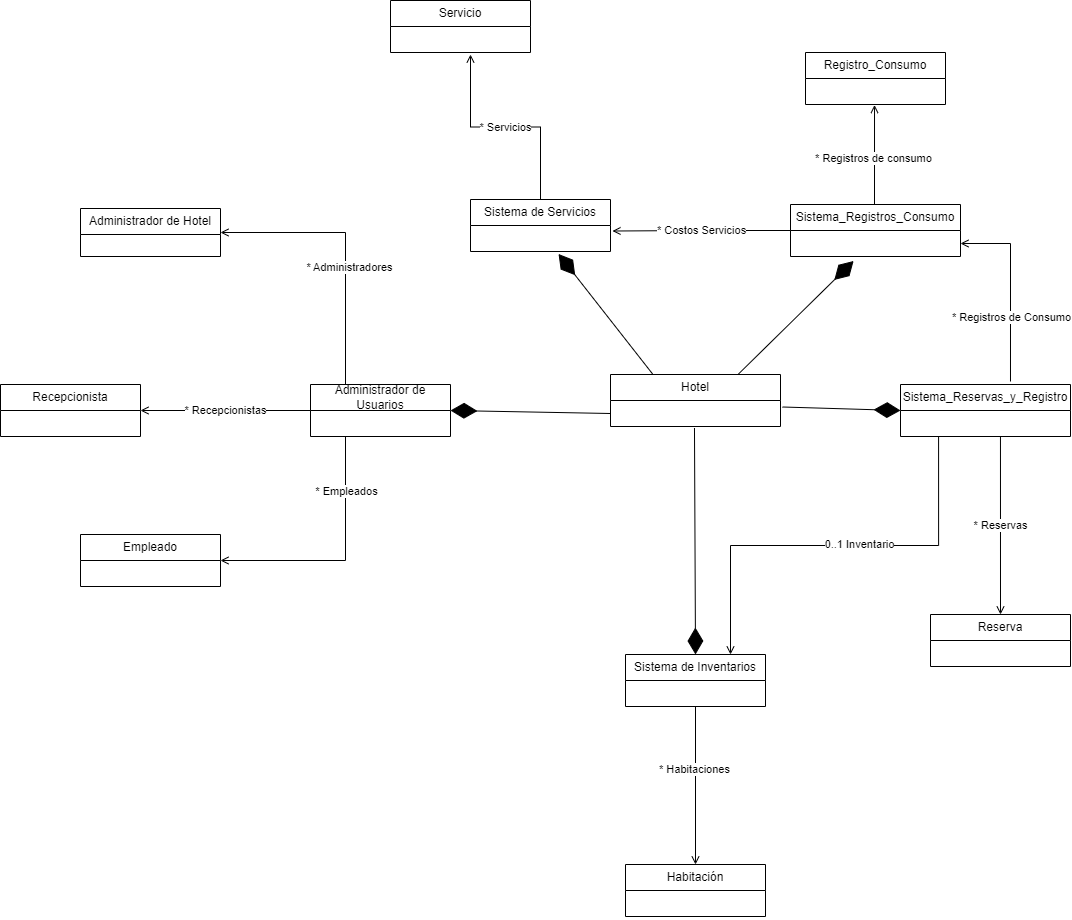

The diagram above was exported from draw.io. Its source (the exported page's mxGraphModel, read from the mxfile embedded in the PNG):
<mxGraphModel dx="2117" dy="1652" grid="1" gridSize="10" guides="1" tooltips="1" connect="1" arrows="1" fold="1" page="1" pageScale="1" pageWidth="827" pageHeight="1169" math="0" shadow="0">
  <root>
    <mxCell id="0" />
    <mxCell id="1" parent="0" />
    <mxCell id="zTRq2wy0H6AlZfwnzS6U-3" value="Hotel" style="swimlane;fontStyle=0;childLayout=stackLayout;horizontal=1;startSize=26;fillColor=none;horizontalStack=0;resizeParent=1;resizeParentMax=0;resizeLast=0;collapsible=1;marginBottom=0;whiteSpace=wrap;html=1;" parent="1" vertex="1">
      <mxGeometry x="340" y="270" width="170" height="52" as="geometry" />
    </mxCell>
    <mxCell id="G6ge42jP1VSqT-kpztRg-12" value="* Servicios" style="edgeStyle=orthogonalEdgeStyle;rounded=0;orthogonalLoop=1;jettySize=auto;html=1;exitX=0.5;exitY=0;exitDx=0;exitDy=0;endArrow=open;endFill=0;" parent="1" source="zTRq2wy0H6AlZfwnzS6U-21" edge="1">
      <mxGeometry relative="1" as="geometry">
        <mxPoint x="200" y="-50" as="targetPoint" />
      </mxGeometry>
    </mxCell>
    <mxCell id="zTRq2wy0H6AlZfwnzS6U-21" value="Sistema de Servicios" style="swimlane;fontStyle=0;childLayout=stackLayout;horizontal=1;startSize=26;fillColor=none;horizontalStack=0;resizeParent=1;resizeParentMax=0;resizeLast=0;collapsible=1;marginBottom=0;whiteSpace=wrap;html=1;" parent="1" vertex="1">
      <mxGeometry x="200" y="95" width="140" height="52" as="geometry" />
    </mxCell>
    <mxCell id="zTRq2wy0H6AlZfwnzS6U-23" value="Sistema de Inventarios" style="swimlane;fontStyle=0;childLayout=stackLayout;horizontal=1;startSize=26;fillColor=none;horizontalStack=0;resizeParent=1;resizeParentMax=0;resizeLast=0;collapsible=1;marginBottom=0;whiteSpace=wrap;html=1;" parent="1" vertex="1">
      <mxGeometry x="355" y="550" width="140" height="52" as="geometry" />
    </mxCell>
    <mxCell id="zTRq2wy0H6AlZfwnzS6U-24" value="&lt;br&gt;" style="text;strokeColor=none;fillColor=none;align=left;verticalAlign=top;spacingLeft=4;spacingRight=4;overflow=hidden;rotatable=0;points=[[0,0.5],[1,0.5]];portConstraint=eastwest;whiteSpace=wrap;html=1;" parent="zTRq2wy0H6AlZfwnzS6U-23" vertex="1">
      <mxGeometry y="26" width="140" height="26" as="geometry" />
    </mxCell>
    <mxCell id="zTRq2wy0H6AlZfwnzS6U-55" style="edgeStyle=orthogonalEdgeStyle;rounded=0;orthogonalLoop=1;jettySize=auto;html=1;exitX=0.5;exitY=0;exitDx=0;exitDy=0;entryX=0.493;entryY=1.019;entryDx=0;entryDy=0;entryPerimeter=0;endArrow=open;endFill=0;" parent="1" source="zTRq2wy0H6AlZfwnzS6U-25" target="zTRq2wy0H6AlZfwnzS6U-52" edge="1">
      <mxGeometry relative="1" as="geometry">
        <mxPoint x="605" y="10" as="targetPoint" />
        <Array as="points">
          <mxPoint x="604" y="100" />
        </Array>
      </mxGeometry>
    </mxCell>
    <mxCell id="zTRq2wy0H6AlZfwnzS6U-56" value="* Registros de consumo" style="edgeLabel;html=1;align=center;verticalAlign=middle;resizable=0;points=[];" parent="zTRq2wy0H6AlZfwnzS6U-55" connectable="0" vertex="1">
      <mxGeometry x="-0.0548" y="2" relative="1" as="geometry">
        <mxPoint as="offset" />
      </mxGeometry>
    </mxCell>
    <mxCell id="G6ge42jP1VSqT-kpztRg-14" value="* Costos Servicios" style="edgeStyle=orthogonalEdgeStyle;rounded=0;orthogonalLoop=1;jettySize=auto;html=1;exitX=0;exitY=0.5;exitDx=0;exitDy=0;entryX=1.014;entryY=0.212;entryDx=0;entryDy=0;entryPerimeter=0;endArrow=open;endFill=0;" parent="1" source="zTRq2wy0H6AlZfwnzS6U-25" edge="1">
      <mxGeometry relative="1" as="geometry">
        <mxPoint x="341.96000000000004" y="126.51199999999994" as="targetPoint" />
      </mxGeometry>
    </mxCell>
    <mxCell id="zTRq2wy0H6AlZfwnzS6U-25" value="Sistema_Registros_Consumo" style="swimlane;fontStyle=0;childLayout=stackLayout;horizontal=1;startSize=26;fillColor=none;horizontalStack=0;resizeParent=1;resizeParentMax=0;resizeLast=0;collapsible=1;marginBottom=0;whiteSpace=wrap;html=1;" parent="1" vertex="1">
      <mxGeometry x="520" y="100" width="170" height="52" as="geometry" />
    </mxCell>
    <mxCell id="zTRq2wy0H6AlZfwnzS6U-26" value="&lt;br&gt;" style="text;strokeColor=none;fillColor=none;align=left;verticalAlign=top;spacingLeft=4;spacingRight=4;overflow=hidden;rotatable=0;points=[[0,0.5],[1,0.5]];portConstraint=eastwest;whiteSpace=wrap;html=1;" parent="zTRq2wy0H6AlZfwnzS6U-25" vertex="1">
      <mxGeometry y="26" width="170" height="26" as="geometry" />
    </mxCell>
    <mxCell id="zTRq2wy0H6AlZfwnzS6U-27" value="Sistema_Reservas_y_Registro" style="swimlane;fontStyle=0;childLayout=stackLayout;horizontal=1;startSize=26;fillColor=none;horizontalStack=0;resizeParent=1;resizeParentMax=0;resizeLast=0;collapsible=1;marginBottom=0;whiteSpace=wrap;html=1;" parent="1" vertex="1">
      <mxGeometry x="630" y="280" width="170" height="52" as="geometry" />
    </mxCell>
    <mxCell id="zTRq2wy0H6AlZfwnzS6U-28" value="&lt;br&gt;" style="text;strokeColor=none;fillColor=none;align=left;verticalAlign=top;spacingLeft=4;spacingRight=4;overflow=hidden;rotatable=0;points=[[0,0.5],[1,0.5]];portConstraint=eastwest;whiteSpace=wrap;html=1;" parent="zTRq2wy0H6AlZfwnzS6U-27" vertex="1">
      <mxGeometry y="26" width="170" height="26" as="geometry" />
    </mxCell>
    <mxCell id="zTRq2wy0H6AlZfwnzS6U-30" value="" style="endArrow=diamondThin;endFill=1;endSize=24;html=1;rounded=0;exitX=0.75;exitY=0;exitDx=0;exitDy=0;entryX=0.371;entryY=1.173;entryDx=0;entryDy=0;entryPerimeter=0;" parent="1" source="zTRq2wy0H6AlZfwnzS6U-3" target="zTRq2wy0H6AlZfwnzS6U-26" edge="1">
      <mxGeometry width="160" relative="1" as="geometry">
        <mxPoint x="340" y="300" as="sourcePoint" />
        <mxPoint x="500" y="300" as="targetPoint" />
      </mxGeometry>
    </mxCell>
    <mxCell id="zTRq2wy0H6AlZfwnzS6U-32" value="" style="endArrow=diamondThin;endFill=1;endSize=24;html=1;rounded=0;exitX=0.25;exitY=0;exitDx=0;exitDy=0;entryX=0.629;entryY=1.096;entryDx=0;entryDy=0;entryPerimeter=0;" parent="1" source="zTRq2wy0H6AlZfwnzS6U-3" edge="1">
      <mxGeometry width="160" relative="1" as="geometry">
        <mxPoint x="478" y="280" as="sourcePoint" />
        <mxPoint x="288.05999999999995" y="149.4960000000001" as="targetPoint" />
      </mxGeometry>
    </mxCell>
    <mxCell id="zTRq2wy0H6AlZfwnzS6U-33" value="" style="endArrow=diamondThin;endFill=1;endSize=24;html=1;rounded=0;exitX=0;exitY=0.5;exitDx=0;exitDy=0;entryX=1;entryY=0.5;entryDx=0;entryDy=0;" parent="1" target="zTRq2wy0H6AlZfwnzS6U-17" edge="1">
      <mxGeometry width="160" relative="1" as="geometry">
        <mxPoint x="340" y="309" as="sourcePoint" />
        <mxPoint x="230" y="310" as="targetPoint" />
      </mxGeometry>
    </mxCell>
    <mxCell id="zTRq2wy0H6AlZfwnzS6U-36" value="" style="endArrow=diamondThin;endFill=1;endSize=24;html=1;rounded=0;exitX=0.494;exitY=1.058;exitDx=0;exitDy=0;entryX=0.5;entryY=0;entryDx=0;entryDy=0;exitPerimeter=0;" parent="1" target="zTRq2wy0H6AlZfwnzS6U-23" edge="1">
      <mxGeometry width="160" relative="1" as="geometry">
        <mxPoint x="423.98" y="323.50800000000027" as="sourcePoint" />
        <mxPoint x="229" y="318" as="targetPoint" />
      </mxGeometry>
    </mxCell>
    <mxCell id="zTRq2wy0H6AlZfwnzS6U-37" value="" style="endArrow=diamondThin;endFill=1;endSize=24;html=1;rounded=0;exitX=1.012;exitY=0.25;exitDx=0;exitDy=0;entryX=0;entryY=0.5;entryDx=0;entryDy=0;exitPerimeter=0;" parent="1" target="zTRq2wy0H6AlZfwnzS6U-27" edge="1">
      <mxGeometry width="160" relative="1" as="geometry">
        <mxPoint x="512.04" y="302.5" as="sourcePoint" />
        <mxPoint x="435" y="460" as="targetPoint" />
      </mxGeometry>
    </mxCell>
    <mxCell id="zTRq2wy0H6AlZfwnzS6U-51" value="Registro_Consumo" style="swimlane;fontStyle=0;childLayout=stackLayout;horizontal=1;startSize=26;fillColor=none;horizontalStack=0;resizeParent=1;resizeParentMax=0;resizeLast=0;collapsible=1;marginBottom=0;whiteSpace=wrap;html=1;" parent="1" vertex="1">
      <mxGeometry x="535" y="-52" width="140" height="52" as="geometry" />
    </mxCell>
    <mxCell id="zTRq2wy0H6AlZfwnzS6U-52" value="&lt;br&gt;" style="text;strokeColor=none;fillColor=none;align=left;verticalAlign=top;spacingLeft=4;spacingRight=4;overflow=hidden;rotatable=0;points=[[0,0.5],[1,0.5]];portConstraint=eastwest;whiteSpace=wrap;html=1;" parent="zTRq2wy0H6AlZfwnzS6U-51" vertex="1">
      <mxGeometry y="26" width="140" height="26" as="geometry" />
    </mxCell>
    <mxCell id="zTRq2wy0H6AlZfwnzS6U-57" value="Reserva" style="swimlane;fontStyle=0;childLayout=stackLayout;horizontal=1;startSize=26;fillColor=none;horizontalStack=0;resizeParent=1;resizeParentMax=0;resizeLast=0;collapsible=1;marginBottom=0;whiteSpace=wrap;html=1;" parent="1" vertex="1">
      <mxGeometry x="660" y="510" width="140" height="52" as="geometry" />
    </mxCell>
    <mxCell id="zTRq2wy0H6AlZfwnzS6U-58" value="&lt;br&gt;" style="text;strokeColor=none;fillColor=none;align=left;verticalAlign=top;spacingLeft=4;spacingRight=4;overflow=hidden;rotatable=0;points=[[0,0.5],[1,0.5]];portConstraint=eastwest;whiteSpace=wrap;html=1;" parent="zTRq2wy0H6AlZfwnzS6U-57" vertex="1">
      <mxGeometry y="26" width="140" height="26" as="geometry" />
    </mxCell>
    <mxCell id="zTRq2wy0H6AlZfwnzS6U-59" value="* Reservas" style="edgeStyle=orthogonalEdgeStyle;rounded=0;orthogonalLoop=1;jettySize=auto;html=1;exitX=0.588;exitY=1.019;exitDx=0;exitDy=0;entryX=0.5;entryY=0;entryDx=0;entryDy=0;exitPerimeter=0;endArrow=open;endFill=0;" parent="1" source="zTRq2wy0H6AlZfwnzS6U-28" target="zTRq2wy0H6AlZfwnzS6U-57" edge="1">
      <mxGeometry relative="1" as="geometry" />
    </mxCell>
    <mxCell id="zTRq2wy0H6AlZfwnzS6U-60" value="Habitación" style="swimlane;fontStyle=0;childLayout=stackLayout;horizontal=1;startSize=26;fillColor=none;horizontalStack=0;resizeParent=1;resizeParentMax=0;resizeLast=0;collapsible=1;marginBottom=0;whiteSpace=wrap;html=1;" parent="1" vertex="1">
      <mxGeometry x="355" y="760" width="140" height="52" as="geometry" />
    </mxCell>
    <mxCell id="zTRq2wy0H6AlZfwnzS6U-61" value="&lt;br&gt;" style="text;strokeColor=none;fillColor=none;align=left;verticalAlign=top;spacingLeft=4;spacingRight=4;overflow=hidden;rotatable=0;points=[[0,0.5],[1,0.5]];portConstraint=eastwest;whiteSpace=wrap;html=1;" parent="zTRq2wy0H6AlZfwnzS6U-60" vertex="1">
      <mxGeometry y="26" width="140" height="26" as="geometry" />
    </mxCell>
    <mxCell id="zTRq2wy0H6AlZfwnzS6U-62" style="edgeStyle=orthogonalEdgeStyle;rounded=0;orthogonalLoop=1;jettySize=auto;html=1;exitX=0.5;exitY=0.981;exitDx=0;exitDy=0;exitPerimeter=0;endArrow=open;endFill=0;" parent="1" source="zTRq2wy0H6AlZfwnzS6U-24" edge="1">
      <mxGeometry relative="1" as="geometry">
        <mxPoint x="425" y="760" as="targetPoint" />
      </mxGeometry>
    </mxCell>
    <mxCell id="zTRq2wy0H6AlZfwnzS6U-63" value="* Habitaciones" style="edgeLabel;html=1;align=center;verticalAlign=middle;resizable=0;points=[];" parent="zTRq2wy0H6AlZfwnzS6U-62" connectable="0" vertex="1">
      <mxGeometry x="-0.2082" y="-2" relative="1" as="geometry">
        <mxPoint as="offset" />
      </mxGeometry>
    </mxCell>
    <mxCell id="zTRq2wy0H6AlZfwnzS6U-64" value="Servicio" style="swimlane;fontStyle=0;childLayout=stackLayout;horizontal=1;startSize=26;fillColor=none;horizontalStack=0;resizeParent=1;resizeParentMax=0;resizeLast=0;collapsible=1;marginBottom=0;whiteSpace=wrap;html=1;" parent="1" vertex="1">
      <mxGeometry x="120" y="-104" width="140" height="52" as="geometry" />
    </mxCell>
    <mxCell id="zTRq2wy0H6AlZfwnzS6U-65" value="&lt;br&gt;" style="text;strokeColor=none;fillColor=none;align=left;verticalAlign=top;spacingLeft=4;spacingRight=4;overflow=hidden;rotatable=0;points=[[0,0.5],[1,0.5]];portConstraint=eastwest;whiteSpace=wrap;html=1;" parent="zTRq2wy0H6AlZfwnzS6U-64" vertex="1">
      <mxGeometry y="26" width="140" height="26" as="geometry" />
    </mxCell>
    <mxCell id="zTRq2wy0H6AlZfwnzS6U-68" style="edgeStyle=orthogonalEdgeStyle;rounded=0;orthogonalLoop=1;jettySize=auto;html=1;exitX=0.647;exitY=-0.058;exitDx=0;exitDy=0;entryX=1;entryY=0.5;entryDx=0;entryDy=0;exitPerimeter=0;endArrow=open;endFill=0;" parent="1" source="zTRq2wy0H6AlZfwnzS6U-27" target="zTRq2wy0H6AlZfwnzS6U-26" edge="1">
      <mxGeometry relative="1" as="geometry" />
    </mxCell>
    <mxCell id="zTRq2wy0H6AlZfwnzS6U-69" value="* Registros de Consumo" style="edgeLabel;html=1;align=center;verticalAlign=middle;resizable=0;points=[];" parent="zTRq2wy0H6AlZfwnzS6U-68" connectable="0" vertex="1">
      <mxGeometry x="-0.3216" y="-1" relative="1" as="geometry">
        <mxPoint as="offset" />
      </mxGeometry>
    </mxCell>
    <mxCell id="G6ge42jP1VSqT-kpztRg-2" style="edgeStyle=orthogonalEdgeStyle;rounded=0;orthogonalLoop=1;jettySize=auto;html=1;exitX=0.224;exitY=1.019;exitDx=0;exitDy=0;entryX=0.75;entryY=0;entryDx=0;entryDy=0;exitPerimeter=0;endArrow=open;endFill=0;" parent="1" source="zTRq2wy0H6AlZfwnzS6U-28" target="zTRq2wy0H6AlZfwnzS6U-23" edge="1">
      <mxGeometry relative="1" as="geometry" />
    </mxCell>
    <mxCell id="G6ge42jP1VSqT-kpztRg-3" value="0..1 Inventario" style="edgeLabel;html=1;align=center;verticalAlign=middle;resizable=0;points=[];" parent="G6ge42jP1VSqT-kpztRg-2" connectable="0" vertex="1">
      <mxGeometry x="-0.1184" y="-3" relative="1" as="geometry">
        <mxPoint y="1" as="offset" />
      </mxGeometry>
    </mxCell>
    <mxCell id="G6ge42jP1VSqT-kpztRg-5" style="edgeStyle=orthogonalEdgeStyle;rounded=0;orthogonalLoop=1;jettySize=auto;html=1;exitX=0.25;exitY=0;exitDx=0;exitDy=0;entryX=1;entryY=0.5;entryDx=0;entryDy=0;endArrow=open;endFill=0;" parent="1" source="zTRq2wy0H6AlZfwnzS6U-17" target="zTRq2wy0H6AlZfwnzS6U-42" edge="1">
      <mxGeometry relative="1" as="geometry">
        <mxPoint x="-47.059999999999945" y="125.49000000000001" as="targetPoint" />
      </mxGeometry>
    </mxCell>
    <mxCell id="G6ge42jP1VSqT-kpztRg-6" value="* Administradores" style="edgeLabel;html=1;align=center;verticalAlign=middle;resizable=0;points=[];" parent="G6ge42jP1VSqT-kpztRg-5" connectable="0" vertex="1">
      <mxGeometry x="-0.1503" y="-3" relative="1" as="geometry">
        <mxPoint as="offset" />
      </mxGeometry>
    </mxCell>
    <mxCell id="G6ge42jP1VSqT-kpztRg-9" value="* Recepcionistas" style="edgeStyle=orthogonalEdgeStyle;rounded=0;orthogonalLoop=1;jettySize=auto;html=1;exitX=0;exitY=0.5;exitDx=0;exitDy=0;entryX=1;entryY=0.5;entryDx=0;entryDy=0;endArrow=open;endFill=0;" parent="1" source="zTRq2wy0H6AlZfwnzS6U-17" target="zTRq2wy0H6AlZfwnzS6U-47" edge="1">
      <mxGeometry relative="1" as="geometry" />
    </mxCell>
    <mxCell id="G6ge42jP1VSqT-kpztRg-10" style="edgeStyle=orthogonalEdgeStyle;rounded=0;orthogonalLoop=1;jettySize=auto;html=1;exitX=0.25;exitY=1;exitDx=0;exitDy=0;entryX=1;entryY=0.5;entryDx=0;entryDy=0;endArrow=open;endFill=0;" parent="1" source="zTRq2wy0H6AlZfwnzS6U-17" target="zTRq2wy0H6AlZfwnzS6U-38" edge="1">
      <mxGeometry relative="1" as="geometry">
        <mxPoint x="-50" y="469" as="targetPoint" />
      </mxGeometry>
    </mxCell>
    <mxCell id="G6ge42jP1VSqT-kpztRg-11" value="* Empleados" style="edgeLabel;html=1;align=center;verticalAlign=middle;resizable=0;points=[];" parent="G6ge42jP1VSqT-kpztRg-10" connectable="0" vertex="1">
      <mxGeometry x="-0.5687" relative="1" as="geometry">
        <mxPoint as="offset" />
      </mxGeometry>
    </mxCell>
    <mxCell id="zTRq2wy0H6AlZfwnzS6U-17" value="Administrador de Usuarios" style="swimlane;fontStyle=0;childLayout=stackLayout;horizontal=1;startSize=26;fillColor=none;horizontalStack=0;resizeParent=1;resizeParentMax=0;resizeLast=0;collapsible=1;marginBottom=0;whiteSpace=wrap;html=1;" parent="1" vertex="1">
      <mxGeometry x="40" y="280" width="140" height="52" as="geometry" />
    </mxCell>
    <mxCell id="zTRq2wy0H6AlZfwnzS6U-38" value="Empleado" style="swimlane;fontStyle=0;childLayout=stackLayout;horizontal=1;startSize=26;fillColor=none;horizontalStack=0;resizeParent=1;resizeParentMax=0;resizeLast=0;collapsible=1;marginBottom=0;whiteSpace=wrap;html=1;" parent="1" vertex="1">
      <mxGeometry x="-190" y="430" width="140" height="52" as="geometry" />
    </mxCell>
    <mxCell id="zTRq2wy0H6AlZfwnzS6U-42" value="Administrador de Hotel" style="swimlane;fontStyle=0;childLayout=stackLayout;horizontal=1;startSize=26;fillColor=none;horizontalStack=0;resizeParent=1;resizeParentMax=0;resizeLast=0;collapsible=1;marginBottom=0;whiteSpace=wrap;html=1;" parent="1" vertex="1">
      <mxGeometry x="-190" y="104" width="140" height="48" as="geometry" />
    </mxCell>
    <mxCell id="zTRq2wy0H6AlZfwnzS6U-47" value="Recepcionista" style="swimlane;fontStyle=0;childLayout=stackLayout;horizontal=1;startSize=26;fillColor=none;horizontalStack=0;resizeParent=1;resizeParentMax=0;resizeLast=0;collapsible=1;marginBottom=0;whiteSpace=wrap;html=1;" parent="1" vertex="1">
      <mxGeometry x="-270" y="280" width="140" height="52" as="geometry" />
    </mxCell>
  </root>
</mxGraphModel>